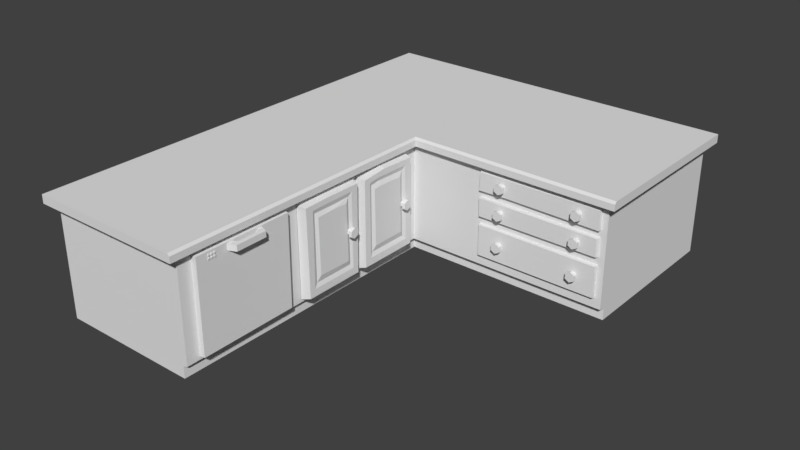 # Source: kitchen_counter.blend  (saved by Blender 2.78.0; exported with 4.5.12 LTS)
import bpy
from mathutils import Matrix  # noqa: F401  (used for matrix-valued properties, if any)

bpy.ops.wm.read_factory_settings(use_empty=True)
scene = bpy.context.scene
scene.name = 'Scene'

# ---- collections
col_collection_1 = bpy.data.collections.new('Collection 1'); scene.collection.children.link(col_collection_1)

# ---- world
world_world = bpy.data.worlds.new('World'); scene.world = world_world
world_world.color = (0.05088, 0.05088, 0.05088)
world_world.use_sun_shadow = False
world_world.sun_shadow_jitter_overblur = 0.0
world_world.cycles.sampling_method = 'MANUAL'

# ---- meshes
me_cube_001 = bpy.data.meshes.new('Cube.001')
me_cube_001.from_pydata([(-2.093, -3.88, -0.06386), (-2.093, 3.124, -0.06386), (0.9741, -3.88, -0.06386), (0.9741, 2.357, -0.06386), (-2.096, 5.893, -0.06386), (1.073, 5.893, -0.06386), (5.504, 2.357, -0.06386), (5.504, 5.893, -0.06386), (-2.093, 2.008, -0.06386), (0.9741, 2.008, -0.06386), (-2.096, -3.88, 2.369), (-2.096, 3.124, 2.369), (1.073, 2.22, 2.369), (1.073, -3.88, 2.369), (-2.096, 5.893, 2.369), (1.073, 5.893, 2.369), (5.504, 2.22, 2.369), (5.504, 5.893, 2.369), (1.073, 2.008, 2.369), (-2.096, 2.008, 2.369), (-2.208, -4.121, 2.558), (-2.208, 3.163, 2.558), (1.073, -3.88, 0.2192), (1.073, 2.22, 0.2192), (-2.208, 6.043, 2.558), (1.088, 6.043, 2.558), (-2.094, 3.124, 0.2192), (5.697, 6.043, 2.558), (-2.208, 2.002, 2.558), (-2.207, -4.121, 2.376), (-2.207, 3.163, 2.376), (1.224, 2.072, 2.376), (1.224, -4.121, 2.376), (-2.208, 6.043, 2.376), (1.088, 6.043, 2.376), (5.697, 2.037, 2.376), (5.697, 6.043, 2.376), (-2.207, 2.002, 2.376), (1.224, -4.121, 2.511), (1.177, -4.121, 2.558), (1.177, 2.119, 2.558), (1.224, 2.072, 2.511), (5.697, 2.085, 2.558), (5.697, 2.037, 2.511), (-2.096, 5.893, 0.2192), (1.073, 5.893, 0.2192), (5.504, 2.22, 0.2192), (5.504, 5.893, 0.2192), (1.073, 2.008, 0.2192), (-2.094, 2.008, 0.2192), (-2.094, -3.88, 0.2192), (-2.094, 3.124, 0.1878), (0.9741, 2.357, 0.1878), (0.9741, -3.88, 0.1878), (-2.096, 5.893, 0.1878), (1.073, 5.893, 0.1878), (5.504, 2.357, 0.1878), (5.504, 5.893, 0.1878), (0.9741, 2.008, 0.1878), (-2.094, 2.008, 0.1878), (-2.094, -3.88, 0.1878), (1.08, 1.874, 2.283), (1.08, 1.903, 0.274), (1.276, 1.706, 0.4951), (1.08, 0.4424, 0.2845), (1.276, 1.84, 2.233), (1.276, 1.847, 0.3408), (1.276, 1.678, 2.124), (1.276, 0.4948, 0.3408), (1.08, 0.4599, 2.257), (1.08, 1.04, 2.318), (1.276, 1.075, 2.269), (1.276, 0.4948, 2.208), (1.276, 0.6455, 0.4951), (1.276, 0.8748, 2.136), (1.276, 0.6383, 2.113), (1.249, 1.623, 0.5916), (1.249, 1.602, 2.036), (1.249, 0.7029, 0.5916), (1.249, 0.8941, 2.055), (1.249, 0.6997, 2.027), (1.284, 1.537, 0.7188), (1.285, 1.516, 1.931), (1.284, 0.7808, 0.7153), (1.284, 0.9275, 1.953), (1.284, 0.764, 1.936), (1.08, 0.3186, 2.283), (1.08, 0.3186, 0.2775), (1.276, 0.1288, 0.4986), (1.08, -1.113, 0.2845), (1.276, 0.2837, 2.233), (1.276, 0.2626, 0.3443), (1.276, 0.1219, 2.124), (1.276, -1.061, 0.3408), (1.08, -1.127, 2.274), (1.08, -0.5545, 2.29), (1.276, -0.5196, 2.24), (1.276, -1.093, 2.225), (1.276, -0.9279, 0.4986), (1.276, -0.6691, 2.118), (1.276, -0.9175, 2.113), (1.249, 0.06763, 0.5916), (1.249, 0.04633, 2.036), (1.249, -0.8529, 0.5916), (1.249, -0.2298, 2.026), (1.249, -0.8561, 2.027), (1.284, -0.01131, 0.7082), (1.285, -0.03975, 1.931), (1.284, -0.7715, 0.7258), (1.284, -0.3579, 1.953), (1.284, -0.7918, 1.936), (1.057, -3.584, 2.286), (1.057, -1.45, 2.286), (1.057, -3.584, 0.284), (1.057, -1.45, 0.284), (1.201, -3.584, 2.269), (1.201, -1.463, 2.269), (1.201, -3.588, 0.3093), (1.201, -1.48, 0.3261), (1.201, -3.47, 2.058), (1.201, -1.559, 2.075), (1.201, -3.465, 0.4608), (1.201, -1.582, 0.444), (1.199, -2.906, 2.112), (1.199, -2.761, 2.114), (1.199, -2.906, 2.236), (1.199, -2.761, 2.238), (1.365, -2.831, 2.112), (1.282, -2.726, 2.114), (1.365, -2.831, 2.236), (1.282, -2.726, 2.238), (1.36, -2.152, 2.112), (1.278, -2.258, 2.114), (1.36, -2.152, 2.236), (1.278, -2.258, 2.238), (1.195, -2.088, 2.112), (1.192, -2.196, 2.114), (1.195, -2.088, 2.236), (1.192, -2.196, 2.238), (1.201, -3.367, 2.059), (1.201, -2.984, 2.062), (1.201, -3.372, 2.269), (1.201, -2.996, 2.269), (1.201, -2.991, 2.087), (1.201, -2.99, 2.24), (1.201, -3.372, 2.238), (1.201, -3.368, 2.081), (1.215, -3.296, 2.115), (1.215, -3.296, 2.142), (1.215, -3.341, 2.142), (1.215, -3.34, 2.114), (1.215, -3.318, 2.105), (1.215, -3.318, 2.152), (1.197, -3.296, 2.115), (1.197, -3.296, 2.142), (1.197, -3.341, 2.142), (1.197, -3.34, 2.114), (1.197, -3.318, 2.105), (1.197, -3.318, 2.152), (1.215, -3.228, 2.115), (1.215, -3.228, 2.142), (1.215, -3.273, 2.142), (1.215, -3.273, 2.114), (1.215, -3.251, 2.105), (1.215, -3.251, 2.152), (1.197, -3.228, 2.115), (1.197, -3.228, 2.142), (1.197, -3.273, 2.142), (1.197, -3.273, 2.114), (1.197, -3.251, 2.105), (1.197, -3.251, 2.152), (1.215, -3.164, 2.116), (1.215, -3.164, 2.143), (1.215, -3.209, 2.143), (1.215, -3.208, 2.115), (1.215, -3.186, 2.106), (1.215, -3.186, 2.153), (1.197, -3.164, 2.116), (1.197, -3.164, 2.143), (1.197, -3.209, 2.143), (1.197, -3.208, 2.115), (1.197, -3.186, 2.106), (1.197, -3.186, 2.153), (1.215, -3.297, 2.18), (1.215, -3.297, 2.206), (1.215, -3.342, 2.206), (1.215, -3.341, 2.179), (1.215, -3.319, 2.169), (1.215, -3.319, 2.217), (1.197, -3.297, 2.18), (1.197, -3.297, 2.206), (1.197, -3.342, 2.206), (1.197, -3.341, 2.179), (1.197, -3.319, 2.169), (1.197, -3.319, 2.217), (1.215, -3.229, 2.18), (1.215, -3.229, 2.206), (1.215, -3.274, 2.206), (1.215, -3.274, 2.179), (1.215, -3.252, 2.169), (1.215, -3.252, 2.217), (1.197, -3.229, 2.18), (1.197, -3.229, 2.206), (1.197, -3.274, 2.206), (1.197, -3.274, 2.179), (1.197, -3.252, 2.169), (1.197, -3.252, 2.217), (1.215, -3.165, 2.181), (1.215, -3.165, 2.207), (1.215, -3.209, 2.207), (1.215, -3.209, 2.18), (1.215, -3.187, 2.17), (1.215, -3.187, 2.218), (1.197, -3.165, 2.181), (1.197, -3.165, 2.207), (1.197, -3.209, 2.207), (1.197, -3.209, 2.18), (1.197, -3.187, 2.17), (1.197, -3.187, 2.218), (1.201, -3.125, 2.211), (1.201, -3.123, 2.124), (1.201, -3.026, 2.124), (1.201, -3.026, 2.213), (2.75, 2.138, 2.244), (5.358, 2.138, 2.248), (2.74, 2.138, 1.854), (5.379, 2.138, 1.846), (2.736, 2.138, 1.698), (5.344, 2.138, 1.679), (2.753, 2.138, 1.306), (5.351, 2.138, 1.304), (2.757, 2.138, 1.121), (5.355, 2.138, 1.109), (2.758, 2.138, 0.4606), (5.362, 2.138, 0.4543), (2.736, 2.232, 2.268), (5.379, 2.232, 2.268), (2.726, 2.232, 1.9), (5.379, 2.232, 1.846), (2.736, 2.232, 1.698), (5.379, 2.232, 1.698), (2.738, 2.232, 1.276), (5.379, 2.232, 1.277), (2.722, 2.232, 1.123), (5.379, 2.232, 1.127), (2.728, 2.232, 0.475), (5.365, 2.232, 0.4287), (4.156, 2.138, 1.114), (4.053, 2.138, 0.4575), (4.138, 2.232, 1.115), (4.047, 2.232, 0.4378), (5.139, 2.138, 2.25), (3.332, 2.138, 1.87), (5.143, 2.232, 2.272), (3.325, 2.232, 1.864), (4.836, 2.071, 0.856), (4.83, 2.071, 0.74), (5.021, 2.071, 0.8515), (5.015, 2.071, 0.7355), (4.921, 2.071, 0.6845), (4.93, 2.071, 0.907), (4.868, 2.142, 0.8342), (4.864, 2.142, 0.7602), (4.987, 2.142, 0.8313), (4.983, 2.142, 0.7573), (4.923, 2.142, 0.7247), (4.928, 2.142, 0.8668), (4.836, 2.007, 0.856), (4.83, 2.007, 0.74), (5.021, 2.007, 0.8515), (5.015, 2.007, 0.7355), (4.921, 2.007, 0.6845), (4.93, 2.007, 0.907), (4.928, 2.071, 0.8642), (4.923, 2.071, 0.7273), (4.981, 2.071, 0.7587), (4.985, 2.071, 0.83), (4.867, 2.071, 0.7615), (4.87, 2.071, 0.8328), (3.157, 2.071, 0.8742), (3.151, 2.071, 0.7582), (3.343, 2.071, 0.8697), (3.337, 2.071, 0.7538), (3.243, 2.071, 0.7028), (3.251, 2.071, 0.9252), (3.189, 2.142, 0.8524), (3.186, 2.142, 0.7784), (3.308, 2.142, 0.8496), (3.304, 2.142, 0.7756), (3.244, 2.142, 0.743), (3.25, 2.142, 0.885), (3.157, 2.007, 0.8742), (3.151, 2.007, 0.7582), (3.343, 2.007, 0.8697), (3.337, 2.007, 0.7538), (3.243, 2.007, 0.7028), (3.251, 2.007, 0.9252), (3.25, 2.071, 0.8824), (3.244, 2.071, 0.7456), (3.302, 2.071, 0.777), (3.306, 2.071, 0.8483), (3.188, 2.071, 0.7797), (3.192, 2.071, 0.851), (4.842, 2.071, 1.549), (4.836, 2.071, 1.433), (5.028, 2.071, 1.545), (5.022, 2.071, 1.429), (4.927, 2.071, 1.378), (4.936, 2.071, 1.6), (4.874, 2.142, 1.528), (4.87, 2.142, 1.454), (4.993, 2.142, 1.525), (4.989, 2.142, 1.451), (4.929, 2.142, 1.418), (4.934, 2.142, 1.56), (4.842, 2.007, 1.549), (4.836, 2.007, 1.433), (5.028, 2.007, 1.545), (5.022, 2.007, 1.429), (4.927, 2.007, 1.378), (4.936, 2.007, 1.6), (4.934, 2.071, 1.558), (4.929, 2.071, 1.421), (4.987, 2.071, 1.452), (4.991, 2.071, 1.523), (4.873, 2.071, 1.455), (4.876, 2.071, 1.526), (3.163, 2.071, 1.568), (3.157, 2.071, 1.452), (3.349, 2.071, 1.563), (3.343, 2.071, 1.447), (3.249, 2.071, 1.396), (3.257, 2.071, 1.619), (3.196, 2.142, 1.546), (3.192, 2.142, 1.472), (3.314, 2.142, 1.543), (3.31, 2.142, 1.469), (3.25, 2.142, 1.436), (3.256, 2.142, 1.578), (3.163, 2.007, 1.568), (3.157, 2.007, 1.452), (3.349, 2.007, 1.563), (3.343, 2.007, 1.447), (3.249, 2.007, 1.396), (3.257, 2.007, 1.619), (3.256, 2.071, 1.576), (3.25, 2.071, 1.439), (3.308, 2.071, 1.47), (3.312, 2.071, 1.542), (3.194, 2.071, 1.473), (3.198, 2.071, 1.544), (4.848, 2.071, 2.109), (4.842, 2.071, 1.993), (5.034, 2.071, 2.104), (5.028, 2.071, 1.988), (4.933, 2.071, 1.937), (4.942, 2.071, 2.16), (4.88, 2.142, 2.087), (4.877, 2.142, 2.013), (4.999, 2.142, 2.084), (4.995, 2.142, 2.01), (4.935, 2.142, 1.978), (4.94, 2.142, 2.12), (4.848, 2.007, 2.109), (4.842, 2.007, 1.993), (5.034, 2.007, 2.104), (5.028, 2.007, 1.988), (4.933, 2.007, 1.937), (4.942, 2.007, 2.16), (4.94, 2.071, 2.117), (4.935, 2.071, 1.98), (4.993, 2.071, 2.012), (4.997, 2.071, 2.083), (4.879, 2.071, 2.014), (4.882, 2.071, 2.086), (3.169, 2.071, 2.127), (3.163, 2.071, 2.011), (3.355, 2.071, 2.123), (3.349, 2.071, 2.007), (3.255, 2.071, 1.956), (3.263, 2.071, 2.178), (3.202, 2.142, 2.105), (3.198, 2.142, 2.031), (3.32, 2.142, 2.103), (3.316, 2.142, 2.028), (3.256, 2.142, 1.996), (3.262, 2.142, 2.138), (3.169, 2.007, 2.127), (3.163, 2.007, 2.011), (3.355, 2.007, 2.123), (3.349, 2.007, 2.007), (3.255, 2.007, 1.956), (3.263, 2.007, 2.178), (3.262, 2.071, 2.135), (3.256, 2.071, 1.998), (3.314, 2.071, 2.03), (3.318, 2.071, 2.101), (3.2, 2.071, 2.033), (3.204, 2.071, 2.104), (1.339, -0.04229, 1.379), (1.339, -0.04822, 1.263), (1.339, 0.1435, 1.375), (1.339, 0.1376, 1.259), (1.339, 0.0434, 1.208), (1.339, 0.05188, 1.43), (1.267, -0.009767, 1.357), (1.267, -0.01355, 1.283), (1.267, 0.1088, 1.354), (1.267, 0.105, 1.28), (1.267, 0.04493, 1.248), (1.267, 0.05034, 1.39), (1.403, -0.04229, 1.379), (1.403, -0.04822, 1.263), (1.403, 0.1435, 1.375), (1.403, 0.1376, 1.259), (1.403, 0.0434, 1.208), (1.403, 0.05188, 1.43), (1.339, 0.05025, 1.387), (1.339, 0.04503, 1.25), (1.339, 0.103, 1.282), (1.339, 0.1066, 1.353), (1.339, -0.01132, 1.285), (1.339, -0.007677, 1.356), (1.339, 1.52, 1.379), (1.339, 1.514, 1.263), (1.339, 1.705, 1.375), (1.339, 1.699, 1.259), (1.339, 1.605, 1.208), (1.339, 1.614, 1.43), (1.267, 1.552, 1.357), (1.267, 1.548, 1.283), (1.267, 1.671, 1.354), (1.267, 1.667, 1.28), (1.267, 1.607, 1.248), (1.267, 1.612, 1.39), (1.403, 1.52, 1.379), (1.403, 1.514, 1.263), (1.403, 1.705, 1.375), (1.403, 1.699, 1.259), (1.403, 1.605, 1.208), (1.403, 1.614, 1.43), (1.339, 1.612, 1.387), (1.339, 1.607, 1.25), (1.339, 1.665, 1.282), (1.339, 1.668, 1.353), (1.339, 1.551, 1.285), (1.339, 1.554, 1.356)], [], [(52, 3, 6, 56), (42, 43, 35, 36, 27), (10, 13, 32, 29), (3, 1, 4, 5), (11, 19, 37, 30), (17, 15, 34, 36), (56, 6, 7, 57), (15, 14, 33, 34), (12, 16, 35, 31), (3, 5, 7, 6), (18, 12, 31), (14, 11, 30, 33), (13, 18, 31, 32), (50, 10, 19, 49), (23, 12, 18, 48), (45, 15, 17, 47), (19, 10, 29, 37), (26, 11, 14, 44), (44, 14, 15, 45), (22, 13, 10, 50), (48, 18, 13, 22), (16, 17, 36, 35), (49, 19, 11, 26), (37, 28, 21, 30), (40, 28, 20, 39), (31, 41, 38, 32), (33, 24, 25, 34), (40, 21, 28), (25, 40, 42, 27), (30, 21, 24, 33), (31, 35, 43, 41), (34, 25, 27, 36), (21, 40, 25, 24), (29, 20, 28, 37), (59, 49, 26, 51), (42, 40, 41, 43), (40, 39, 38, 41), (32, 38, 39, 20, 29), (58, 48, 22, 53), (53, 22, 50, 60), (54, 44, 45, 55), (51, 26, 44, 54), (55, 45, 47, 57), (52, 23, 48, 58), (60, 50, 49, 59), (16, 46, 47, 17), (12, 23, 46, 16), (0, 60, 59, 8), (3, 52, 58, 9), (5, 55, 57, 7), (1, 51, 54, 4), (4, 54, 55, 5), (2, 53, 60, 0), (9, 58, 53, 2), (8, 59, 51, 1), (46, 56, 57, 47), (23, 52, 56, 46), (74, 75, 80, 79), (64, 62, 66, 68), (62, 61, 65, 66), (66, 65, 67, 63), (61, 70, 71, 65), (69, 72, 71, 70), (69, 64, 68, 72), (71, 72, 75, 74), (65, 71, 74, 67), (68, 66, 63, 73), (72, 68, 73, 75), (80, 78, 83, 85), (63, 67, 77, 76), (73, 63, 76, 78), (75, 73, 78, 80), (67, 74, 79, 77), (82, 84, 85, 83, 81), (79, 80, 85, 84), (78, 76, 81, 83), (77, 79, 84, 82), (76, 77, 82, 81), (99, 100, 105, 104), (89, 87, 91, 93), (87, 86, 90, 91), (91, 90, 92, 88), (86, 95, 96, 90), (94, 97, 96, 95), (94, 89, 93, 97), (96, 97, 100, 99), (90, 96, 99, 92), (93, 91, 88, 98), (97, 93, 98, 100), (105, 103, 108, 110), (88, 92, 102, 101), (98, 88, 101, 103), (100, 98, 103, 105), (92, 99, 104, 102), (107, 109, 110, 108, 106), (104, 105, 110, 109), (103, 101, 106, 108), (102, 104, 109, 107), (101, 102, 107, 106), (251, 252, 226, 224), (115, 117, 121, 119), (114, 112, 116, 118), (112, 111, 115, 141, 142, 116), (111, 113, 117, 115), (113, 114, 118, 117), (119, 121, 122, 120, 140, 139), (117, 118, 122, 121), (118, 116, 120, 122), (116, 142, 144, 143, 140, 120), (127, 128, 132, 131), (124, 126, 130, 128), (123, 124, 128, 127), (125, 123, 127, 129), (126, 125, 129, 130), (133, 131, 135, 137), (129, 127, 131, 133), (130, 129, 133, 134), (128, 130, 134, 132), (134, 133, 137, 138), (132, 134, 138, 136), (131, 132, 136, 135), (162, 168, 169, 163), (140, 143, 146, 139), (139, 146, 145, 141, 115, 119), (146, 143, 221, 220, 219, 145), (145, 144, 142, 141), (150, 156, 157, 151), (151, 147, 148, 152, 149, 150), (151, 157, 153, 147), (147, 153, 154, 148), (148, 154, 158, 152), (152, 158, 155, 149), (149, 155, 156, 150), (163, 159, 160, 164, 161, 162), (163, 169, 165, 159), (159, 165, 166, 160), (160, 166, 170, 164), (164, 170, 167, 161), (161, 167, 168, 162), (174, 180, 181, 175), (175, 171, 172, 176, 173, 174), (175, 181, 177, 171), (171, 177, 178, 172), (172, 178, 182, 176), (176, 182, 179, 173), (173, 179, 180, 174), (198, 204, 205, 199), (186, 192, 193, 187), (187, 183, 184, 188, 185, 186), (187, 193, 189, 183), (183, 189, 190, 184), (184, 190, 194, 188), (188, 194, 191, 185), (185, 191, 192, 186), (199, 195, 196, 200, 197, 198), (199, 205, 201, 195), (195, 201, 202, 196), (196, 202, 206, 200), (200, 206, 203, 197), (197, 203, 204, 198), (210, 216, 217, 211), (211, 207, 208, 212, 209, 210), (211, 217, 213, 207), (207, 213, 214, 208), (208, 214, 218, 212), (212, 218, 215, 209), (209, 215, 216, 210), (145, 219, 222, 221, 143, 144), (221, 222, 219, 220), (227, 229, 230, 228), (247, 248, 234, 232), (226, 252, 254, 238), (231, 233, 248, 247), (231, 247, 249, 243), (234, 248, 250, 246), (227, 228, 240, 239), (230, 229, 241, 242), (228, 230, 242, 240), (229, 227, 239, 241), (251, 224, 236, 253), (247, 232, 244, 249), (252, 225, 237, 254), (248, 233, 245, 250), (224, 226, 238, 236), (232, 234, 246, 244), (225, 223, 235, 237), (233, 231, 243, 245), (223, 251, 253, 235), (223, 225, 252, 251), (275, 274, 265, 264), (276, 275, 264, 263), (273, 276, 263, 266), (277, 278, 261, 262), (272, 271, 270, 269), (267, 268, 271, 272), (278, 273, 266, 261), (274, 277, 262, 265), (256, 255, 278, 277), (257, 260, 272, 269), (258, 259, 274, 275), (259, 258, 270, 271), (259, 256, 277, 274), (260, 255, 267, 272), (257, 258, 275, 276), (255, 256, 268, 267), (255, 260, 273, 278), (256, 259, 271, 268), (260, 257, 276, 273), (258, 257, 269, 270), (299, 298, 289, 288), (300, 299, 288, 287), (297, 300, 287, 290), (301, 302, 285, 286), (296, 295, 294, 293), (291, 292, 295, 296), (302, 297, 290, 285), (298, 301, 286, 289), (280, 279, 302, 301), (281, 284, 296, 293), (282, 283, 298, 299), (283, 282, 294, 295), (283, 280, 301, 298), (284, 279, 291, 296), (281, 282, 299, 300), (279, 280, 292, 291), (279, 284, 297, 302), (280, 283, 295, 292), (284, 281, 300, 297), (282, 281, 293, 294), (323, 322, 313, 312), (324, 323, 312, 311), (321, 324, 311, 314), (325, 326, 309, 310), (320, 319, 318, 317), (315, 316, 319, 320), (326, 321, 314, 309), (322, 325, 310, 313), (304, 303, 326, 325), (305, 308, 320, 317), (306, 307, 322, 323), (307, 306, 318, 319), (307, 304, 325, 322), (308, 303, 315, 320), (305, 306, 323, 324), (303, 304, 316, 315), (303, 308, 321, 326), (304, 307, 319, 316), (308, 305, 324, 321), (306, 305, 317, 318), (347, 346, 337, 336), (348, 347, 336, 335), (345, 348, 335, 338), (349, 350, 333, 334), (344, 343, 342, 341), (339, 340, 343, 344), (350, 345, 338, 333), (346, 349, 334, 337), (328, 327, 350, 349), (329, 332, 344, 341), (330, 331, 346, 347), (331, 330, 342, 343), (331, 328, 349, 346), (332, 327, 339, 344), (329, 330, 347, 348), (327, 328, 340, 339), (327, 332, 345, 350), (328, 331, 343, 340), (332, 329, 348, 345), (330, 329, 341, 342), (371, 370, 361, 360), (372, 371, 360, 359), (369, 372, 359, 362), (373, 374, 357, 358), (368, 367, 366, 365), (363, 364, 367, 368), (374, 369, 362, 357), (370, 373, 358, 361), (352, 351, 374, 373), (353, 356, 368, 365), (354, 355, 370, 371), (355, 354, 366, 367), (355, 352, 373, 370), (356, 351, 363, 368), (353, 354, 371, 372), (351, 352, 364, 363), (351, 356, 369, 374), (352, 355, 367, 364), (356, 353, 372, 369), (354, 353, 365, 366), (395, 394, 385, 384), (396, 395, 384, 383), (393, 396, 383, 386), (397, 398, 381, 382), (392, 391, 390, 389), (387, 388, 391, 392), (398, 393, 386, 381), (394, 397, 382, 385), (376, 375, 398, 397), (377, 380, 392, 389), (378, 379, 394, 395), (379, 378, 390, 391), (379, 376, 397, 394), (380, 375, 387, 392), (377, 378, 395, 396), (375, 376, 388, 387), (375, 380, 393, 398), (376, 379, 391, 388), (380, 377, 396, 393), (378, 377, 389, 390), (419, 418, 409, 408), (420, 419, 408, 407), (417, 420, 407, 410), (421, 422, 405, 406), (416, 415, 414, 413), (411, 412, 415, 416), (422, 417, 410, 405), (418, 421, 406, 409), (400, 399, 422, 421), (401, 404, 416, 413), (402, 403, 418, 419), (403, 402, 414, 415), (403, 400, 421, 418), (404, 399, 411, 416), (401, 402, 419, 420), (399, 400, 412, 411), (399, 404, 417, 422), (400, 403, 415, 412), (404, 401, 420, 417), (402, 401, 413, 414), (443, 442, 433, 432), (444, 443, 432, 431), (441, 444, 431, 434), (445, 446, 429, 430), (440, 439, 438, 437), (435, 436, 439, 440), (446, 441, 434, 429), (442, 445, 430, 433), (424, 423, 446, 445), (425, 428, 440, 437), (426, 427, 442, 443), (427, 426, 438, 439), (427, 424, 445, 442), (428, 423, 435, 440), (425, 426, 443, 444), (423, 424, 436, 435), (423, 428, 441, 446), (424, 427, 439, 436), (428, 425, 444, 441), (426, 425, 437, 438)])
_uv = me_cube_001.uv_layers.new(name='UVMap')
_uv.uv.foreach_set('vector', [0.0558, 0.9002, 0.0558, 0.9002, 0.0558, 0.9002, 0.0558, 0.9002, 0.1588, 0.9243, 0.1588, 0.9243, 0.1588, 0.9243, 0.1588, 0.9243, 0.1588, 0.9243, 0.1588, 0.9243, 0.1588, 0.9243, 0.1588, 0.9243, 0.1588, 0.9243, 0.05758, 0.8809, 0.05758, 0.8809, 0.05758, 0.8809, 0.05758, 0.8809, 0.1588, 0.9243, 0.1588, 0.9243, 0.1588, 0.9243, 0.1588, 0.9243, 0.1588, 0.9243, 0.1588, 0.9243, 0.1588, 0.9243, 0.1588, 0.9243, 0.0558, 0.9002, 0.0558, 0.9002, 0.0558, 0.9002, 0.0558, 0.9002, 0.1588, 0.9243, 0.1588, 0.9243, 0.1588, 0.9243, 0.1588, 0.9243, 0.1588, 0.9243, 0.1588, 0.9243, 0.1588, 0.9243, 0.1588, 0.9243, 0.05758, 0.8809, 0.05758, 0.8809, 0.05758, 0.8809, 0.05758, 0.8809, 0.1588, 0.9243, 0.1588, 0.9243, 0.1588, 0.9243, 0.1588, 0.9243, 0.1588, 0.9243, 0.1588, 0.9243, 0.1588, 0.9243, 0.1588, 0.9243, 0.1588, 0.9243, 0.1588, 0.9243, 0.1588, 0.9243, 0.01779, 0.9029, 0.01779, 0.9029, 0.01779, 0.9029, 0.01779, 0.9029, 0.05758, 0.8809, 0.05758, 0.8809, 0.05758, 0.8809, 0.05758, 0.8809, 0.06881, 0.8702, 0.06881, 0.8702, 0.06881, 0.8702, 0.06881, 0.8702, 0.1588, 0.9243, 0.1588, 0.9243, 0.1588, 0.9243, 0.1588, 0.9243, 0.05758, 0.8809, 0.05758, 0.8809, 0.05758, 0.8809, 0.05758, 0.8809, 0.06881, 0.8702, 0.06881, 0.8702, 0.06881, 0.8702, 0.06881, 0.8702, 0.05758, 0.8809, 0.05758, 0.8809, 0.05758, 0.8809, 0.05758, 0.8809, 0.05758, 0.8809, 0.05758, 0.8809, 0.05758, 0.8809, 0.05758, 0.8809, 0.1588, 0.9243, 0.1588, 0.9243, 0.1588, 0.9243, 0.1588, 0.9243, 0.05758, 0.8809, 0.05758, 0.8809, 0.05758, 0.8809, 0.05758, 0.8809, 0.1588, 0.9243, 0.1588, 0.9243, 0.1588, 0.9243, 0.1588, 0.9243, 0.1588, 0.9243, 0.1588, 0.9243, 0.1588, 0.9243, 0.1588, 0.9243, 0.1588, 0.9243, 0.1588, 0.9243, 0.1588, 0.9243, 0.1588, 0.9243, 0.1588, 0.9243, 0.1588, 0.9243, 0.1588, 0.9243, 0.1588, 0.9243, 0.1588, 0.9243, 0.1588, 0.9243, 0.1588, 0.9243, 0.1588, 0.9243, 0.1588, 0.9243, 0.1588, 0.9243, 0.1588, 0.9243, 0.1588, 0.9243, 0.1588, 0.9243, 0.1588, 0.9243, 0.1588, 0.9243, 0.1588, 0.9243, 0.1588, 0.9243, 0.1588, 0.9243, 0.1588, 0.9243, 0.1588, 0.9243, 0.1588, 0.9243, 0.1588, 0.9243, 0.1588, 0.9243, 0.1588, 0.9243, 0.1588, 0.9243, 0.1588, 0.9243, 0.1588, 0.9243, 0.1588, 0.9243, 0.1588, 0.9243, 0.1588, 0.9243, 0.1588, 0.9243, 0.05758, 0.8809, 0.05758, 0.8809, 0.05758, 0.8809, 0.05758, 0.8809, 0.1588, 0.9243, 0.1588, 0.9243, 0.1588, 0.9243, 0.1588, 0.9243, 0.1588, 0.9243, 0.1588, 0.9243, 0.1588, 0.9243, 0.1588, 0.9243, 0.1588, 0.9243, 0.1588, 0.9243, 0.1588, 0.9243, 0.1588, 0.9243, 0.1588, 0.9243, 0.05758, 0.8809, 0.05758, 0.8809, 0.05758, 0.8809, 0.05758, 0.8809, 0.05758, 0.8809, 0.05758, 0.8809, 0.05758, 0.8809, 0.05758, 0.8809, 0.0737, 0.919, 0.0737, 0.919, 0.0737, 0.919, 0.0737, 0.919, 0.05758, 0.8809, 0.05758, 0.8809, 0.05758, 0.8809, 0.05758, 0.8809, 0.0737, 0.919, 0.0737, 0.919, 0.0737, 0.919, 0.0737, 0.919, 0.05758, 0.8809, 0.05758, 0.8809, 0.05758, 0.8809, 0.05758, 0.8809, 0.05758, 0.8809, 0.05758, 0.8809, 0.05758, 0.8809, 0.05758, 0.8809, 0.05758, 0.8809, 0.05758, 0.8809, 0.05758, 0.8809, 0.05758, 0.8809, 0.05758, 0.8809, 0.05758, 0.8809, 0.05758, 0.8809, 0.05758, 0.8809, 0.0558, 0.9002, 0.0558, 0.9002, 0.0558, 0.9002, 0.0558, 0.9002, 0.0558, 0.9002, 0.0558, 0.9002, 0.0558, 0.9002, 0.0558, 0.9002, 0.0737, 0.919, 0.0737, 0.919, 0.0737, 0.919, 0.0737, 0.919, 0.05758, 0.8809, 0.05758, 0.8809, 0.05758, 0.8809, 0.05758, 0.8809, 0.0737, 0.919, 0.0737, 0.919, 0.0737, 0.919, 0.0737, 0.919, 0.0558, 0.9002, 0.0558, 0.9002, 0.0558, 0.9002, 0.0558, 0.9002, 0.0558, 0.9002, 0.0558, 0.9002, 0.0558, 0.9002, 0.0558, 0.9002, 0.0558, 0.9002, 0.0558, 0.9002, 0.0558, 0.9002, 0.0558, 0.9002, 0.05758, 0.8809, 0.05758, 0.8809, 0.05758, 0.8809, 0.05758, 0.8809, 0.05758, 0.8809, 0.05758, 0.8809, 0.05758, 0.8809, 0.05758, 0.8809, 0.01779, 0.9029, 0.01779, 0.9029, 0.01779, 0.9029, 0.01779, 0.9029, 0.01779, 0.9029, 0.01779, 0.9029, 0.01779, 0.9029, 0.01779, 0.9029, 0.01779, 0.9029, 0.01779, 0.9029, 0.01779, 0.9029, 0.01779, 0.9029, 0.01779, 0.9029, 0.01779, 0.9029, 0.01779, 0.9029, 0.01779, 0.9029, 0.01779, 0.9029, 0.01779, 0.9029, 0.01779, 0.9029, 0.01779, 0.9029, 0.01779, 0.9029, 0.01779, 0.9029, 0.01779, 0.9029, 0.01779, 0.9029, 0.01779, 0.9029, 0.01779, 0.9029, 0.01779, 0.9029, 0.01779, 0.9029, 0.01779, 0.9029, 0.01779, 0.9029, 0.01779, 0.9029, 0.01779, 0.9029, 0.01779, 0.9029, 0.01779, 0.9029, 0.01779, 0.9029, 0.01779, 0.9029, 0.01779, 0.9029, 0.01779, 0.9029, 0.01779, 0.9029, 0.01779, 0.9029, 0.01779, 0.9029, 0.01779, 0.9029, 0.01779, 0.9029, 0.01779, 0.9029, 0.01779, 0.9029, 0.01779, 0.9029, 0.01779, 0.9029, 0.01779, 0.9029, 0.01779, 0.9029, 0.01779, 0.9029, 0.01779, 0.9029, 0.01779, 0.9029, 0.01779, 0.9029, 0.01779, 0.9029, 0.01779, 0.9029, 0.01779, 0.9029, 0.01779, 0.9029, 0.01779, 0.9029, 0.01779, 0.9029, 0.01779, 0.9029, 0.01779, 0.9029, 0.01779, 0.9029, 0.01779, 0.9029, 0.01779, 0.9029, 0.01779, 0.9029, 0.01779, 0.9029, 0.01779, 0.9029, 0.01779, 0.9029, 0.01779, 0.9029, 0.01779, 0.9029, 0.01779, 0.9029, 0.01779, 0.9029, 0.01779, 0.9029, 0.01779, 0.9029, 0.01779, 0.9029, 0.01779, 0.9029, 0.01779, 0.9029, 0.01779, 0.9029, 0.01779, 0.9029, 0.01779, 0.9029, 0.01779, 0.9029, 0.01779, 0.9029, 0.01779, 0.9029, 0.01779, 0.9029, 0.01779, 0.9029, 0.01779, 0.9029, 0.01779, 0.9029, 0.01779, 0.9029, 0.01779, 0.9029, 0.01779, 0.9029, 0.01779, 0.9029, 0.01779, 0.9029, 0.01779, 0.9029, 0.01779, 0.9029, 0.01779, 0.9029, 0.01779, 0.9029, 0.01779, 0.9029, 0.01779, 0.9029, 0.01779, 0.9029, 0.01779, 0.9029, 0.01779, 0.9029, 0.01779, 0.9029, 0.01779, 0.9029, 0.01779, 0.9029, 0.01779, 0.9029, 0.01779, 0.9029, 0.01779, 0.9029, 0.01779, 0.9029, 0.01779, 0.9029, 0.01779, 0.9029, 0.01779, 0.9029, 0.01779, 0.9029, 0.01779, 0.9029, 0.01779, 0.9029, 0.01779, 0.9029, 0.01779, 0.9029, 0.01779, 0.9029, 0.01779, 0.9029, 0.01779, 0.9029, 0.01779, 0.9029, 0.01779, 0.9029, 0.01779, 0.9029, 0.01779, 0.9029, 0.01779, 0.9029, 0.01779, 0.9029, 0.01779, 0.9029, 0.01779, 0.9029, 0.01779, 0.9029, 0.01779, 0.9029, 0.01779, 0.9029, 0.01779, 0.9029, 0.01779, 0.9029, 0.01779, 0.9029, 0.01779, 0.9029, 0.01779, 0.9029, 0.01779, 0.9029, 0.01779, 0.9029, 0.01779, 0.9029, 0.01779, 0.9029, 0.01779, 0.9029, 0.01779, 0.9029, 0.01779, 0.9029, 0.01779, 0.9029, 0.01779, 0.9029, 0.01779, 0.9029, 0.01779, 0.9029, 0.01779, 0.9029, 0.01779, 0.9029, 0.01779, 0.9029, 0.01779, 0.9029, 0.01779, 0.9029, 0.01779, 0.9029, 0.01779, 0.9029, 0.01779, 0.9029, 0.01779, 0.9029, 0.01779, 0.9029, 0.01779, 0.9029, 0.01779, 0.9029, 0.01779, 0.9029, 0.01779, 0.9029, 0.01779, 0.9029, 0.01779, 0.9029, 0.01779, 0.9029, 0.01779, 0.9029, 0.01779, 0.9029, 0.01779, 0.9029, 0.01779, 0.9029, 0.01779, 0.9029, 0.01779, 0.9029, 0.01779, 0.9029, 0.01779, 0.9029, 0.01779, 0.9029, 0.01779, 0.9029, 0.01779, 0.9029, 0.5551, 0.9727, 0.5551, 0.9727, 0.5551, 0.9727, 0.5551, 0.9727, 0.5551, 0.9727, 0.5551, 0.9727, 0.5551, 0.9727, 0.5551, 0.9727, 0.5551, 0.9727, 0.5551, 0.9727, 0.5551, 0.9727, 0.5551, 0.9727, 0.5551, 0.9727, 0.5551, 0.9727, 0.5551, 0.9727, 0.5551, 0.9727, 0.5551, 0.9727, 0.5551, 0.9727, 0.5551, 0.9727, 0.5551, 0.9727, 0.5551, 0.9727, 0.5551, 0.9727, 0.9624, 0.8946, 0.9624, 0.8946, 0.9624, 0.8946, 0.9624, 0.8946, 0.9624, 0.8946, 0.9624, 0.8946, 0.5551, 0.9727, 0.5551, 0.9727, 0.5551, 0.9727, 0.5551, 0.9727, 0.5551, 0.9727, 0.5551, 0.9727, 0.5551, 0.9727, 0.5551, 0.9727, 0.5551, 0.9727, 0.5551, 0.9727, 0.5551, 0.9727, 0.5551, 0.9727, 0.5551, 0.9727, 0.5551, 0.9727, 0.5112, 0.9835, 0.5112, 0.9835, 0.5112, 0.9835, 0.5112, 0.9835, 0.5112, 0.9835, 0.5112, 0.9835, 0.5112, 0.9835, 0.5112, 0.9835, 0.5112, 0.9835, 0.5112, 0.9835, 0.5112, 0.9835, 0.5112, 0.9835, 0.5112, 0.9835, 0.5112, 0.9835, 0.5112, 0.9835, 0.5112, 0.9835, 0.5112, 0.9835, 0.5112, 0.9835, 0.5112, 0.9835, 0.5112, 0.9835, 0.5112, 0.9835, 0.5112, 0.9835, 0.5112, 0.9835, 0.5112, 0.9835, 0.5112, 0.9835, 0.5112, 0.9835, 0.5112, 0.9835, 0.5112, 0.9835, 0.5112, 0.9835, 0.5112, 0.9835, 0.5112, 0.9835, 0.5112, 0.9835, 0.5112, 0.9835, 0.5112, 0.9835, 0.5112, 0.9835, 0.5112, 0.9835, 0.5112, 0.9835, 0.5112, 0.9835, 0.5112, 0.9835, 0.5112, 0.9835, 0.5112, 0.9835, 0.5112, 0.9835, 0.5112, 0.9835, 0.5112, 0.9835, 0.5112, 0.9835, 0.5112, 0.9835, 0.5112, 0.9835, 0.5112, 0.9835, 0.9663, 0.8614, 0.9663, 0.8614, 0.9663, 0.8614, 0.9663, 0.8614, 0.0737, 0.919, 0.0737, 0.919, 0.0737, 0.919, 0.0737, 0.919, 0.5551, 0.9727, 0.5551, 0.9727, 0.5551, 0.9727, 0.5551, 0.9727, 0.5551, 0.9727, 0.5551, 0.9727, 0.9692, 0.8878, 0.9692, 0.8878, 0.9692, 0.8878, 0.9692, 0.8878, 0.9692, 0.8878, 0.9692, 0.8878, 0.0737, 0.919, 0.0737, 0.919, 0.0737, 0.919, 0.0737, 0.919, 0.9663, 0.8614, 0.9663, 0.8614, 0.9663, 0.8614, 0.9663, 0.8614, 0.9663, 0.8614, 0.9663, 0.8614, 0.9663, 0.8614, 0.9663, 0.8614, 0.9663, 0.8614, 0.9663, 0.8614, 0.9663, 0.8614, 0.9663, 0.8614, 0.9663, 0.8614, 0.9663, 0.8614, 0.9663, 0.8614, 0.9663, 0.8614, 0.9663, 0.8614, 0.9663, 0.8614, 0.9663, 0.8614, 0.9663, 0.8614, 0.9663, 0.8614, 0.9663, 0.8614, 0.9663, 0.8614, 0.9663, 0.8614, 0.9663, 0.8614, 0.9663, 0.8614, 0.9663, 0.8614, 0.9663, 0.8614, 0.9663, 0.8614, 0.9663, 0.8614, 0.9663, 0.8614, 0.9663, 0.8614, 0.9663, 0.8614, 0.9663, 0.8614, 0.9663, 0.8614, 0.9663, 0.8614, 0.9663, 0.8614, 0.9663, 0.8614, 0.9663, 0.8614, 0.9663, 0.8614, 0.9663, 0.8614, 0.9663, 0.8614, 0.9663, 0.8614, 0.9663, 0.8614, 0.9663, 0.8614, 0.9663, 0.8614, 0.9663, 0.8614, 0.9663, 0.8614, 0.9663, 0.8614, 0.9663, 0.8614, 0.9663, 0.8614, 0.9663, 0.8614, 0.9663, 0.8614, 0.9663, 0.8614, 0.9663, 0.8614, 0.9663, 0.8614, 0.9663, 0.8614, 0.9663, 0.8614, 0.9663, 0.8614, 0.9663, 0.8614, 0.9663, 0.8614, 0.9663, 0.8614, 0.9663, 0.8614, 0.9663, 0.8614, 0.9663, 0.8614, 0.9663, 0.8614, 0.9663, 0.8614, 0.9663, 0.8614, 0.9663, 0.8614, 0.9663, 0.8614, 0.9663, 0.8614, 0.9663, 0.8614, 0.9663, 0.8614, 0.9663, 0.8614, 0.9663, 0.8614, 0.9663, 0.8614, 0.9663, 0.8614, 0.9663, 0.8614, 0.9663, 0.8614, 0.9663, 0.8614, 0.9663, 0.8614, 0.9663, 0.8614, 0.9663, 0.8614, 0.9663, 0.8614, 0.9663, 0.8614, 0.9663, 0.8614, 0.9663, 0.8614, 0.9663, 0.8614, 0.9663, 0.8614, 0.9663, 0.8614, 0.9663, 0.8614, 0.9663, 0.8614, 0.9663, 0.8614, 0.9663, 0.8614, 0.9663, 0.8614, 0.9663, 0.8614, 0.9663, 0.8614, 0.9663, 0.8614, 0.9663, 0.8614, 0.9663, 0.8614, 0.9663, 0.8614, 0.9663, 0.8614, 0.9663, 0.8614, 0.9663, 0.8614, 0.9663, 0.8614, 0.9663, 0.8614, 0.9663, 0.8614, 0.9663, 0.8614, 0.9663, 0.8614, 0.9663, 0.8614, 0.9663, 0.8614, 0.9663, 0.8614, 0.9663, 0.8614, 0.9663, 0.8614, 0.9663, 0.8614, 0.9663, 0.8614, 0.9663, 0.8614, 0.9663, 0.8614, 0.9663, 0.8614, 0.9663, 0.8614, 0.9663, 0.8614, 0.9663, 0.8614, 0.9663, 0.8614, 0.9663, 0.8614, 0.9663, 0.8614, 0.9663, 0.8614, 0.9663, 0.8614, 0.9663, 0.8614, 0.9663, 0.8614, 0.9663, 0.8614, 0.9663, 0.8614, 0.9663, 0.8614, 0.9663, 0.8614, 0.9663, 0.8614, 0.9663, 0.8614, 0.9663, 0.8614, 0.9663, 0.8614, 0.9663, 0.8614, 0.9663, 0.8614, 0.9663, 0.8614, 0.9663, 0.8614, 0.9663, 0.8614, 0.9663, 0.8614, 0.9663, 0.8614, 0.9663, 0.8614, 0.9663, 0.8614, 0.9663, 0.8614, 0.9663, 0.8614, 0.9663, 0.8614, 0.9663, 0.8614, 0.9663, 0.8614, 0.9663, 0.8614, 0.9663, 0.8614, 0.9663, 0.8614, 0.9663, 0.8614, 0.9663, 0.8614, 0.9663, 0.8614, 0.9663, 0.8614, 0.9663, 0.8614, 0.9663, 0.8614, 0.9663, 0.8614, 0.9663, 0.8614, 0.9663, 0.8614, 0.9663, 0.8614, 0.9663, 0.8614, 0.9663, 0.8614, 0.9663, 0.8614, 0.9663, 0.8614, 0.9663, 0.8614, 0.9663, 0.8614, 0.9663, 0.8614, 0.9663, 0.8614, 0.9663, 0.8614, 0.9663, 0.8614, 0.9663, 0.8614, 0.9663, 0.8614, 0.9692, 0.8878, 0.9692, 0.8878, 0.9692, 0.8878, 0.9692, 0.8878, 0.9692, 0.8878, 0.9692, 0.8878, 0.04831, 0.01276, 0.04831, 0.01276, 0.04831, 0.01276, 0.04831, 0.01276, 0.01779, 0.9029, 0.01779, 0.9029, 0.01779, 0.9029, 0.01779, 0.9029, 0.01779, 0.9029, 0.01779, 0.9029, 0.01779, 0.9029, 0.01779, 0.9029, 0.01779, 0.9029, 0.01779, 0.9029, 0.01779, 0.9029, 0.01779, 0.9029, 0.01779, 0.9029, 0.01779, 0.9029, 0.01779, 0.9029, 0.01779, 0.9029, 0.01779, 0.9029, 0.01779, 0.9029, 0.01779, 0.9029, 0.01779, 0.9029, 0.01779, 0.9029, 0.01779, 0.9029, 0.01779, 0.9029, 0.01779, 0.9029, 0.01779, 0.9029, 0.01779, 0.9029, 0.01779, 0.9029, 0.01779, 0.9029, 0.01779, 0.9029, 0.01779, 0.9029, 0.01779, 0.9029, 0.01779, 0.9029, 0.01779, 0.9029, 0.01779, 0.9029, 0.01779, 0.9029, 0.01779, 0.9029, 0.01779, 0.9029, 0.01779, 0.9029, 0.01779, 0.9029, 0.01779, 0.9029, 0.01779, 0.9029, 0.01779, 0.9029, 0.01779, 0.9029, 0.01779, 0.9029, 0.01779, 0.9029, 0.01779, 0.9029, 0.01779, 0.9029, 0.01779, 0.9029, 0.01779, 0.9029, 0.01779, 0.9029, 0.01779, 0.9029, 0.01779, 0.9029, 0.01779, 0.9029, 0.01779, 0.9029, 0.01779, 0.9029, 0.01779, 0.9029, 0.01779, 0.9029, 0.01779, 0.9029, 0.01779, 0.9029, 0.01779, 0.9029, 0.01779, 0.9029, 0.01779, 0.9029, 0.01779, 0.9029, 0.01779, 0.9029, 0.01779, 0.9029, 0.01779, 0.9029, 0.01779, 0.9029, 0.01779, 0.9029, 0.01779, 0.9029, 0.01779, 0.9029, 0.01779, 0.9029, 0.01779, 0.9029, 0.01779, 0.9029, 0.01779, 0.9029, 0.01779, 0.9029, 0.01779, 0.9029, 0.01779, 0.9029, 0.01779, 0.9029, 0.01779, 0.9029, 0.01779, 0.9029, 0.9336, 0.9596, 0.9336, 0.9596, 0.9336, 0.9596, 0.9336, 0.9596, 0.9336, 0.9596, 0.9336, 0.9596, 0.9336, 0.9596, 0.9336, 0.9596, 0.9336, 0.9596, 0.9336, 0.9596, 0.9336, 0.9596, 0.9336, 0.9596, 0.9336, 0.9596, 0.9336, 0.9596, 0.9336, 0.9596, 0.9336, 0.9596, 0.9336, 0.9596, 0.9336, 0.9596, 0.9336, 0.9596, 0.9336, 0.9596, 0.9336, 0.9596, 0.9336, 0.9596, 0.9336, 0.9596, 0.9336, 0.9596, 0.9336, 0.9596, 0.9336, 0.9596, 0.9336, 0.9596, 0.9336, 0.9596, 0.9336, 0.9596, 0.9336, 0.9596, 0.9336, 0.9596, 0.9336, 0.9596, 0.9336, 0.9596, 0.9336, 0.9596, 0.9336, 0.9596, 0.9336, 0.9596, 0.9336, 0.9596, 0.9336, 0.9596, 0.9336, 0.9596, 0.9336, 0.9596, 0.9336, 0.9596, 0.9336, 0.9596, 0.9336, 0.9596, 0.9336, 0.9596, 0.9336, 0.9596, 0.9336, 0.9596, 0.9336, 0.9596, 0.9336, 0.9596, 0.9336, 0.9596, 0.9336, 0.9596, 0.9336, 0.9596, 0.9336, 0.9596, 0.9336, 0.9596, 0.9336, 0.9596, 0.9336, 0.9596, 0.9336, 0.9596, 0.9336, 0.9596, 0.9336, 0.9596, 0.9336, 0.9596, 0.9336, 0.9596, 0.9336, 0.9596, 0.9336, 0.9596, 0.9336, 0.9596, 0.9336, 0.9596, 0.9336, 0.9596, 0.9336, 0.9596, 0.9336, 0.9596, 0.9336, 0.9596, 0.9336, 0.9596, 0.9336, 0.9596, 0.9336, 0.9596, 0.9336, 0.9596, 0.9336, 0.9596, 0.9336, 0.9596, 0.9336, 0.9596, 0.9336, 0.9596, 0.9336, 0.9596, 0.9336, 0.9596, 0.9336, 0.9596, 0.9336, 0.9596, 0.9336, 0.9596, 0.9336, 0.9596, 0.9336, 0.9596, 0.9336, 0.9596, 0.9336, 0.9596, 0.9336, 0.9596, 0.9336, 0.9596, 0.9336, 0.9596, 0.9336, 0.9596, 0.9336, 0.9596, 0.9336, 0.9596, 0.9336, 0.9596, 0.9336, 0.9596, 0.9336, 0.9596, 0.9336, 0.9596, 0.9336, 0.9596, 0.9336, 0.9596, 0.9336, 0.9596, 0.9336, 0.9596, 0.9336, 0.9596, 0.9336, 0.9596, 0.9336, 0.9596, 0.9336, 0.9596, 0.9336, 0.9596, 0.9336, 0.9596, 0.9336, 0.9596, 0.9336, 0.9596, 0.9336, 0.9596, 0.9336, 0.9596, 0.9336, 0.9596, 0.9336, 0.9596, 0.9336, 0.9596, 0.9336, 0.9596, 0.9336, 0.9596, 0.9336, 0.9596, 0.9336, 0.9596, 0.9336, 0.9596, 0.9336, 0.9596, 0.9336, 0.9596, 0.9336, 0.9596, 0.9336, 0.9596, 0.9336, 0.9596, 0.9336, 0.9596, 0.9336, 0.9596, 0.9336, 0.9596, 0.9336, 0.9596, 0.9336, 0.9596, 0.9336, 0.9596, 0.9336, 0.9596, 0.9336, 0.9596, 0.9336, 0.9596, 0.9336, 0.9596, 0.9336, 0.9596, 0.9336, 0.9596, 0.9336, 0.9596, 0.9336, 0.9596, 0.9336, 0.9596, 0.9336, 0.9596, 0.9336, 0.9596, 0.9336, 0.9596, 0.9336, 0.9596, 0.9336, 0.9596, 0.9336, 0.9596, 0.9336, 0.9596, 0.9336, 0.9596, 0.9336, 0.9596, 0.9336, 0.9596, 0.9336, 0.9596, 0.9336, 0.9596, 0.9336, 0.9596, 0.9336, 0.9596, 0.9336, 0.9596, 0.9336, 0.9596, 0.9336, 0.9596, 0.9336, 0.9596, 0.9336, 0.9596, 0.9336, 0.9596, 0.9336, 0.9596, 0.9336, 0.9596, 0.9336, 0.9596, 0.9336, 0.9596, 0.9336, 0.9596, 0.9336, 0.9596, 0.9336, 0.9596, 0.9336, 0.9596, 0.9336, 0.9596, 0.9336, 0.9596, 0.9336, 0.9596, 0.9336, 0.9596, 0.9336, 0.9596, 0.9336, 0.9596, 0.9336, 0.9596, 0.9336, 0.9596, 0.9336, 0.9596, 0.9336, 0.9596, 0.9336, 0.9596, 0.9336, 0.9596, 0.9336, 0.9596, 0.9336, 0.9596, 0.9336, 0.9596, 0.9336, 0.9596, 0.9336, 0.9596, 0.9336, 0.9596, 0.9336, 0.9596, 0.9336, 0.9596, 0.9336, 0.9596, 0.9336, 0.9596, 0.9336, 0.9596, 0.9336, 0.9596, 0.9336, 0.9596, 0.9336, 0.9596, 0.9336, 0.9596, 0.9336, 0.9596, 0.9336, 0.9596, 0.9336, 0.9596, 0.9336, 0.9596, 0.9336, 0.9596, 0.9336, 0.9596, 0.9336, 0.9596, 0.9336, 0.9596, 0.9336, 0.9596, 0.9336, 0.9596, 0.9336, 0.9596, 0.9336, 0.9596, 0.9336, 0.9596, 0.9336, 0.9596, 0.9336, 0.9596, 0.9336, 0.9596, 0.9336, 0.9596, 0.9336, 0.9596, 0.9336, 0.9596, 0.9336, 0.9596, 0.9336, 0.9596, 0.9336, 0.9596, 0.9336, 0.9596, 0.9336, 0.9596, 0.9336, 0.9596, 0.9336, 0.9596, 0.9336, 0.9596, 0.9336, 0.9596, 0.9336, 0.9596, 0.9336, 0.9596, 0.9336, 0.9596, 0.9336, 0.9596, 0.9336, 0.9596, 0.9336, 0.9596, 0.9336, 0.9596, 0.9336, 0.9596, 0.9336, 0.9596, 0.9336, 0.9596, 0.9336, 0.9596, 0.9336, 0.9596, 0.9336, 0.9596, 0.9336, 0.9596, 0.9336, 0.9596, 0.9336, 0.9596, 0.9336, 0.9596, 0.9336, 0.9596, 0.9336, 0.9596, 0.9336, 0.9596, 0.9336, 0.9596, 0.9336, 0.9596, 0.9336, 0.9596, 0.9336, 0.9596, 0.9336, 0.9596, 0.9336, 0.9596, 0.9336, 0.9596, 0.9336, 0.9596, 0.9336, 0.9596, 0.9336, 0.9596, 0.9336, 0.9596, 0.9336, 0.9596, 0.9336, 0.9596, 0.9336, 0.9596, 0.9336, 0.9596, 0.9336, 0.9596, 0.9336, 0.9596, 0.9336, 0.9596, 0.9336, 0.9596, 0.9336, 0.9596, 0.9336, 0.9596, 0.9336, 0.9596, 0.9336, 0.9596, 0.9336, 0.9596, 0.9336, 0.9596, 0.9336, 0.9596, 0.9336, 0.9596, 0.9336, 0.9596, 0.9336, 0.9596, 0.9336, 0.9596, 0.9336, 0.9596, 0.9336, 0.9596, 0.9336, 0.9596, 0.9336, 0.9596, 0.9336, 0.9596, 0.9336, 0.9596, 0.9336, 0.9596, 0.9336, 0.9596, 0.9336, 0.9596, 0.9336, 0.9596, 0.9336, 0.9596, 0.9336, 0.9596, 0.9336, 0.9596, 0.9336, 0.9596, 0.9336, 0.9596, 0.9336, 0.9596, 0.9336, 0.9596, 0.9336, 0.9596, 0.9336, 0.9596, 0.9336, 0.9596, 0.9336, 0.9596, 0.9336, 0.9596, 0.9336, 0.9596, 0.9336, 0.9596, 0.9336, 0.9596, 0.9336, 0.9596, 0.9336, 0.9596, 0.9336, 0.9596, 0.9336, 0.9596, 0.9336, 0.9596, 0.9336, 0.9596, 0.9336, 0.9596, 0.9336, 0.9596, 0.9336, 0.9596, 0.9336, 0.9596, 0.9336, 0.9596, 0.9336, 0.9596, 0.9336, 0.9596, 0.9336, 0.9596, 0.9336, 0.9596, 0.9336, 0.9596, 0.9336, 0.9596, 0.9336, 0.9596, 0.9336, 0.9596, 0.9336, 0.9596, 0.9336, 0.9596, 0.9336, 0.9596, 0.9336, 0.9596, 0.9336, 0.9596, 0.9336, 0.9596, 0.9336, 0.9596, 0.9336, 0.9596, 0.9336, 0.9596, 0.9336, 0.9596, 0.9336, 0.9596, 0.9336, 0.9596, 0.9336, 0.9596, 0.9336, 0.9596, 0.9336, 0.9596, 0.9336, 0.9596, 0.9336, 0.9596, 0.9336, 0.9596, 0.9336, 0.9596, 0.9336, 0.9596, 0.9336, 0.9596, 0.9336, 0.9596, 0.9336, 0.9596, 0.9336, 0.9596, 0.9336, 0.9596, 0.9336, 0.9596, 0.9336, 0.9596, 0.9336, 0.9596, 0.9336, 0.9596, 0.9336, 0.9596, 0.9336, 0.9596, 0.9336, 0.9596, 0.9336, 0.9596, 0.9336, 0.9596, 0.9336, 0.9596, 0.9336, 0.9596, 0.9336, 0.9596, 0.9336, 0.9596, 0.9336, 0.9596, 0.9336, 0.9596, 0.9336, 0.9596, 0.9336, 0.9596, 0.9336, 0.9596, 0.9336, 0.9596, 0.9336, 0.9596, 0.9336, 0.9596, 0.9336, 0.9596, 0.9336, 0.9596, 0.9336, 0.9596, 0.9336, 0.9596, 0.9336, 0.9596, 0.9336, 0.9596, 0.9336, 0.9596, 0.9336, 0.9596, 0.9336, 0.9596, 0.9336, 0.9596, 0.9336, 0.9596, 0.9336, 0.9596, 0.9336, 0.9596, 0.9336, 0.9596, 0.9336, 0.9596, 0.9336, 0.9596, 0.9336, 0.9596, 0.9336, 0.9596, 0.9336, 0.9596, 0.9336, 0.9596, 0.9336, 0.9596, 0.9336, 0.9596, 0.9336, 0.9596, 0.9336, 0.9596, 0.9336, 0.9596, 0.9336, 0.9596, 0.9336, 0.9596, 0.9336, 0.9596, 0.9336, 0.9596, 0.9336, 0.9596, 0.9336, 0.9596, 0.9336, 0.9596, 0.9336, 0.9596, 0.9336, 0.9596, 0.9336, 0.9596, 0.9336, 0.9596, 0.9336, 0.9596, 0.9336, 0.9596, 0.9336, 0.9596, 0.9336, 0.9596, 0.9336, 0.9596, 0.9336, 0.9596, 0.9336, 0.9596, 0.9336, 0.9596, 0.9336, 0.9596, 0.9336, 0.9596, 0.9336, 0.9596, 0.9336, 0.9596, 0.9336, 0.9596, 0.9336, 0.9596, 0.9336, 0.9596, 0.9336, 0.9596, 0.9336, 0.9596, 0.9336, 0.9596, 0.9336, 0.9596, 0.9336, 0.9596, 0.9336, 0.9596, 0.9336, 0.9596, 0.9336, 0.9596, 0.9336, 0.9596, 0.9336, 0.9596, 0.9336, 0.9596, 0.9336, 0.9596, 0.9336, 0.9596, 0.9336, 0.9596, 0.9336, 0.9596, 0.9336, 0.9596, 0.9336, 0.9596, 0.9336, 0.9596, 0.9336, 0.9596, 0.9336, 0.9596, 0.9336, 0.9596, 0.9336, 0.9596, 0.9336, 0.9596, 0.9336, 0.9596, 0.9336, 0.9596, 0.9336, 0.9596, 0.9336, 0.9596, 0.9336, 0.9596, 0.9336, 0.9596, 0.9336, 0.9596, 0.9336, 0.9596, 0.9336, 0.9596, 0.9336, 0.9596, 0.9336, 0.9596, 0.9336, 0.9596, 0.9336, 0.9596, 0.9336, 0.9596, 0.9336, 0.9596, 0.9336, 0.9596, 0.9336, 0.9596, 0.9336, 0.9596, 0.9336, 0.9596, 0.9336, 0.9596, 0.9336, 0.9596, 0.9336, 0.9596, 0.9336, 0.9596, 0.9336, 0.9596, 0.9336, 0.9596, 0.9336, 0.9596, 0.9336, 0.9596, 0.9336, 0.9596, 0.9336, 0.9596, 0.9336, 0.9596, 0.9336, 0.9596, 0.9336, 0.9596, 0.9336, 0.9596, 0.9336, 0.9596, 0.9336, 0.9596, 0.9336, 0.9596, 0.9336, 0.9596, 0.9336, 0.9596, 0.9336, 0.9596, 0.9336, 0.9596, 0.9336, 0.9596, 0.9336, 0.9596, 0.9336, 0.9596, 0.9336, 0.9596, 0.9336, 0.9596, 0.9336, 0.9596, 0.9336, 0.9596, 0.9336, 0.9596, 0.9336, 0.9596, 0.9336, 0.9596, 0.9336, 0.9596, 0.9336, 0.9596, 0.9336, 0.9596, 0.9336, 0.9596, 0.9336, 0.9596, 0.9336, 0.9596, 0.9336, 0.9596, 0.9336, 0.9596, 0.9336, 0.9596, 0.9336, 0.9596, 0.9336, 0.9596, 0.9336, 0.9596, 0.9336, 0.9596, 0.9336, 0.9596, 0.9336, 0.9596, 0.9336, 0.9596, 0.9336, 0.9596, 0.9336, 0.9596, 0.9336, 0.9596, 0.9336, 0.9596, 0.9336, 0.9596, 0.9336, 0.9596, 0.9336, 0.9596, 0.9336, 0.9596, 0.9336, 0.9596, 0.9336, 0.9596, 0.9336, 0.9596, 0.9336, 0.9596, 0.9336, 0.9596, 0.9336, 0.9596, 0.9336, 0.9596, 0.9336, 0.9596, 0.9336, 0.9596, 0.9336, 0.9596, 0.9336, 0.9596, 0.9336, 0.9596, 0.9336, 0.9596, 0.9336, 0.9596, 0.9336, 0.9596, 0.9336, 0.9596, 0.9336, 0.9596, 0.9336, 0.9596, 0.9336, 0.9596, 0.9336, 0.9596, 0.9336, 0.9596, 0.9336, 0.9596, 0.9336, 0.9596, 0.9336, 0.9596, 0.9336, 0.9596, 0.9336, 0.9596, 0.9336, 0.9596, 0.9336, 0.9596, 0.9336, 0.9596, 0.9336, 0.9596, 0.9336, 0.9596, 0.9336, 0.9596, 0.9336, 0.9596, 0.9336, 0.9596, 0.9336, 0.9596, 0.9336, 0.9596, 0.9336, 0.9596, 0.9336, 0.9596, 0.9336, 0.9596, 0.9336, 0.9596, 0.9336, 0.9596, 0.9336, 0.9596, 0.9336, 0.9596, 0.9336, 0.9596, 0.9336, 0.9596, 0.9336, 0.9596, 0.9336, 0.9596, 0.9336, 0.9596, 0.9336, 0.9596, 0.9336, 0.9596, 0.9336, 0.9596, 0.9336, 0.9596, 0.9336, 0.9596, 0.9336, 0.9596, 0.9336, 0.9596, 0.9336, 0.9596, 0.9336, 0.9596, 0.9336, 0.9596, 0.9336, 0.9596, 0.9336, 0.9596, 0.9336, 0.9596, 0.9336, 0.9596, 0.9336, 0.9596, 0.9336, 0.9596, 0.9336, 0.9596, 0.9336, 0.9596, 0.9336, 0.9596, 0.9336, 0.9596, 0.9336, 0.9596, 0.9336, 0.9596, 0.9336, 0.9596, 0.9336, 0.9596, 0.9336, 0.9596, 0.9336, 0.9596, 0.9336, 0.9596, 0.9336, 0.9596, 0.9336, 0.9596, 0.9336, 0.9596, 0.9336, 0.9596, 0.9336, 0.9596, 0.9336, 0.9596, 0.9336, 0.9596, 0.9336, 0.9596, 0.9336, 0.9596, 0.9336, 0.9596, 0.9336, 0.9596, 0.9336, 0.9596, 0.9336, 0.9596, 0.9336, 0.9596, 0.9336, 0.9596, 0.9336, 0.9596, 0.9336, 0.9596, 0.9336, 0.9596, 0.9336, 0.9596, 0.9336, 0.9596, 0.9336, 0.9596, 0.9336, 0.9596, 0.9336, 0.9596, 0.9336, 0.9596, 0.9336, 0.9596, 0.9336, 0.9596, 0.9336, 0.9596, 0.9336, 0.9596, 0.9336, 0.9596, 0.9336, 0.9596, 0.9336, 0.9596, 0.9336, 0.9596, 0.9336, 0.9596, 0.9336, 0.9596, 0.9336, 0.9596, 0.9336, 0.9596, 0.9336, 0.9596, 0.9336, 0.9596, 0.9336, 0.9596, 0.9336, 0.9596, 0.9336, 0.9596, 0.9336, 0.9596, 0.9336, 0.9596, 0.9336, 0.9596, 0.9336, 0.9596, 0.9336, 0.9596, 0.9336, 0.9596, 0.9336, 0.9596, 0.9336, 0.9596, 0.9336, 0.9596, 0.9336, 0.9596, 0.9336, 0.9596, 0.9336, 0.9596, 0.9336, 0.9596, 0.9336, 0.9596, 0.9336, 0.9596, 0.9336, 0.9596])
me_cube_001.use_remesh_preserve_volume = False
me_cube_001.use_remesh_preserve_attributes = False
me_cube_001.use_mirror_vertex_groups = False
me_cube_001.update()

# ---- objects
ob_cube = bpy.data.objects.new('Cube', me_cube_001)

# ---- transforms, parenting, visibility, modifiers, constraints
ob_cube.location = (0.0, 0.0, 0.0)
ob_cube.scale = (0.4276, 0.4276, 0.4276)
ob_cube.lineart.crease_threshold = 0.0

# ---- collection membership
col_collection_1.objects.link(ob_cube)

# ---- scene / render settings (as saved in the file)
scene.frame_start = 1; scene.frame_end = 250; scene.frame_set(1)
scene.render.engine = 'BLENDER_EEVEE_NEXT'
scene.render.resolution_percentage = 50
scene.render.dither_intensity = 0.0
scene.cycles.use_denoising = False
scene.cycles.samples = 128
scene.cycles.sampling_pattern = 'TABULATED_SOBOL'
scene.cycles.light_sampling_threshold = 0.0
scene.cycles.use_adaptive_sampling = False
scene.cycles.use_light_tree = False
scene.cycles.blur_glossy = 0.0
scene.cycles.sample_clamp_indirect = 0.0
scene.view_settings.view_transform = 'Standard'
bpy.context.view_layer.update()

# ---- added for rendering (the .blend has no active camera and no usable light): camera, sun
cam_auto = bpy.data.cameras.new('AutoCamera')
cam_auto.lens = 50.0
cam_auto.sensor_width = 36.0
cam_auto.clip_end = 1000.0
ob_auto_camera = bpy.data.objects.new('AutoCamera', cam_auto)
scene.collection.objects.link(ob_auto_camera)
ob_auto_camera.location = (5.94448, -5.82747, 4.69203)
ob_auto_camera.rotation_euler = (1.09748, -7.21219e-08, 0.694738)
scene.camera = ob_auto_camera
light_auto_sun = bpy.data.lights.new('AutoSun', 'SUN')
light_auto_sun.energy = 3.0
light_auto_sun.angle = 0.0523599
ob_auto_sun = bpy.data.objects.new('AutoSun', light_auto_sun)
scene.collection.objects.link(ob_auto_sun)
ob_auto_sun.rotation_euler = (0.872665, 0.174533, 0.523599)
bpy.context.view_layer.update()
